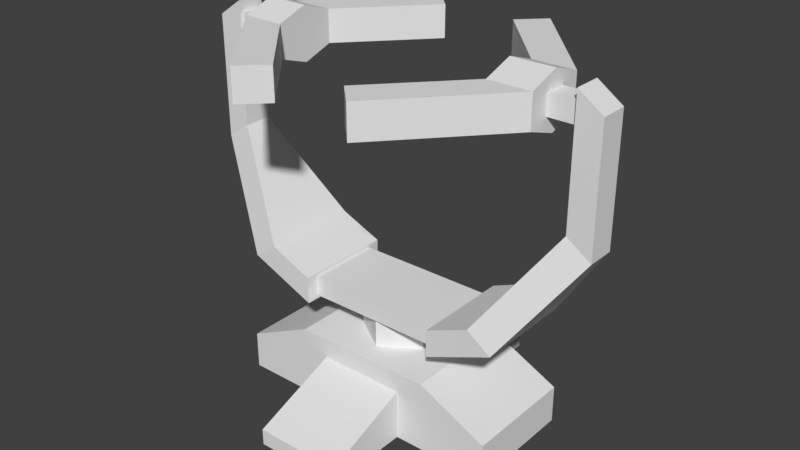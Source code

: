 # Source: Checkpoint.blend  (saved by Blender 2.78.0; exported with 4.5.12 LTS)
import bpy
from mathutils import Matrix  # noqa: F401  (used for matrix-valued properties, if any)

bpy.ops.wm.read_factory_settings(use_empty=True)
scene = bpy.context.scene
scene.name = 'Scene'

# ---- collections
col_collection_1 = bpy.data.collections.new('Collection 1'); scene.collection.children.link(col_collection_1)

# ---- materials (node trees are filled in below, after node groups)
mat_material = bpy.data.materials.new('Material')
mat_material.alpha_threshold = 0.0
mat_material.use_transparent_shadow = False
mat_material.roughness = 0.5
mat_material.line_color = (0.0, 0.0, 0.0, 1.0)

# ---- material node trees

# ---- world
world_world = bpy.data.worlds.new('World'); scene.world = world_world
world_world.color = (0.05088, 0.05088, 0.05088)
world_world.use_sun_shadow = False
world_world.sun_shadow_jitter_overblur = 0.0
world_world.cycles.sampling_method = 'MANUAL'

# ---- meshes
me_cube = bpy.data.meshes.new('Cube')
me_cube.from_pydata([(1.0, 0.5286, 1.414), (1.0, 0.5286, 1.703), (1.0, 0.7038, 1.751), (1.0, 0.7038, 1.366), (1.609, 0.7038, 2.007), (1.956, 0.7038, 1.767), (0.0, 0.5286, 1.414), (0.0, 0.5286, 1.703), (1.0, 0.0, 1.414), (1.0, 0.0, 1.703), (1.0, 0.0, 1.366), (1.0, 0.0, 1.751), (1.956, 0.0, 1.767), (1.609, 0.0, 2.007), (0.0, 0.0, 1.703), (0.0, 0.0, 1.414), (2.552, 0.1981, 3.367), (2.898, 0.1981, 3.127), (2.898, 0.0, 3.127), (2.552, 0.0, 3.367), (2.552, 0.1981, 5.103), (2.898, 0.1981, 4.863), (2.898, 0.0, 4.863), (2.552, 0.0, 5.103), (2.165, 0.1467, 4.667), (2.165, 0.1467, 4.948), (2.165, 0.0, 4.667), (2.165, 0.0, 4.948), (2.552, 0.1467, 4.667), (2.552, 0.1467, 4.948), (2.552, 0.0, 4.667), (2.552, 0.0, 4.948), (2.165, 0.0, 4.432), (2.165, 0.4339, 4.579), (2.165, 0.4339, 5.036), (2.165, 0.0, 5.183), (1.562, 0.0, 4.432), (1.562, 0.4339, 4.579), (1.562, 0.4339, 5.036), (1.562, 0.0, 5.183), (0.868, 1.899, 4.579), (0.868, 1.899, 5.036), (0.5341, 1.565, 4.579), (0.5341, 1.565, 5.036), (1.0, 0.7974, 0.0), (1.0, 0.7974, 1.0), (0.6174, 2.016, 8.941e-08), (0.0, 0.7974, 1.0), (1.0, 0.0, 1.0), (0.0, 0.0, 1.0), (1.97, 0.7974, 0.0), (1.97, 0.7974, 0.5305), (1.97, 0.0, 0.0), (1.97, 0.0, 0.5305), (0.6174, 0.7974, 0.0), (0.6174, 0.7974, 0.7161), (0.0, 0.7974, 0.7161), (0.6174, 2.016, 0.2313), (0.0, 2.016, 8.941e-08), (0.0, 2.016, 0.2313), (0.5203, 0.1508, 1.0), (0.0, 0.493, 1.0), (0.5203, 0.0, 1.0), (0.0, 0.0, 1.0), (0.5203, 0.1508, 1.414), (0.0, 0.493, 1.414), (0.5203, 0.0, 1.414)], [(63, 49)], [(6, 7, 1, 0), (0, 1, 2, 3), (8, 0, 3, 10), (10, 3, 5, 12), (3, 2, 4, 5), (12, 5, 17, 18), (2, 11, 13, 4), (1, 9, 11, 2), (1, 7, 14, 9), (6, 0, 8, 15), (18, 17, 21, 22), (4, 13, 19, 16), (5, 4, 16, 17), (21, 20, 23, 22), (16, 19, 23, 20), (17, 16, 20, 21), (24, 33, 34, 25), (30, 28, 29, 31), (28, 24, 25, 29), (26, 24, 28, 30), (31, 29, 25, 27), (34, 38, 39, 35), (25, 34, 35, 27), (26, 32, 33, 24), (36, 39, 38, 37), (32, 36, 37, 33), (37, 42, 40, 33), (40, 42, 43, 41), (33, 40, 41, 34), (34, 41, 43, 38), (38, 43, 42, 37), (47, 45, 55, 56), (45, 47, 61, 60), (44, 45, 51, 50), (50, 51, 53, 52), (45, 48, 53, 51), (56, 55, 57, 59), (45, 44, 54, 55), (57, 46, 58, 59), (55, 54, 46, 57), (48, 45, 60, 62), (62, 60, 64, 66), (60, 61, 65, 64)])
me_cube.materials.append(mat_material)
me_cube.use_remesh_preserve_volume = False
me_cube.use_remesh_preserve_attributes = False
me_cube.use_mirror_vertex_groups = False
me_cube.update()

# ---- objects
ob_cube = bpy.data.objects.new('Cube', me_cube)

# ---- transforms, parenting, visibility, modifiers, constraints
ob_cube.location = (0.0, 0.0, 0.0)
ob_cube.lock_rotations_4d = False
ob_cube.empty_display_type = 'ARROWS'
ob_cube.lineart.crease_threshold = 0.0
_m = ob_cube.modifiers.new('Mirror', 'MIRROR')
_m.use_axis = (True, True, False)
_m.use_clip = True

# ---- collection membership
col_collection_1.objects.link(ob_cube)

# ---- scene / render settings (as saved in the file)
scene.frame_start = 1; scene.frame_end = 250; scene.frame_set(1)
scene.render.engine = 'BLENDER_EEVEE_NEXT'
scene.render.resolution_percentage = 50
scene.render.dither_intensity = 0.0
scene.cycles.use_denoising = False
scene.cycles.samples = 128
scene.cycles.sampling_pattern = 'TABULATED_SOBOL'
scene.cycles.light_sampling_threshold = 0.0
scene.cycles.use_adaptive_sampling = False
scene.cycles.use_light_tree = False
scene.cycles.blur_glossy = 0.0
scene.cycles.sample_clamp_indirect = 0.0
scene.view_settings.view_transform = 'Standard'
bpy.context.view_layer.update()

# ---- added for rendering (the .blend has no active camera and no usable light): camera, sun
cam_auto = bpy.data.cameras.new('AutoCamera')
cam_auto.lens = 50.0
cam_auto.sensor_width = 36.0
cam_auto.clip_end = 1000.0
ob_auto_camera = bpy.data.objects.new('AutoCamera', cam_auto)
scene.collection.objects.link(ob_auto_camera)
ob_auto_camera.location = (8.10414, -9.72497, 9.07495)
ob_auto_camera.rotation_euler = (1.09748, -7.21219e-08, 0.694738)
scene.camera = ob_auto_camera
light_auto_sun = bpy.data.lights.new('AutoSun', 'SUN')
light_auto_sun.energy = 3.0
light_auto_sun.angle = 0.0523599
ob_auto_sun = bpy.data.objects.new('AutoSun', light_auto_sun)
scene.collection.objects.link(ob_auto_sun)
ob_auto_sun.rotation_euler = (0.872665, 0.174533, 0.523599)
bpy.context.view_layer.update()
